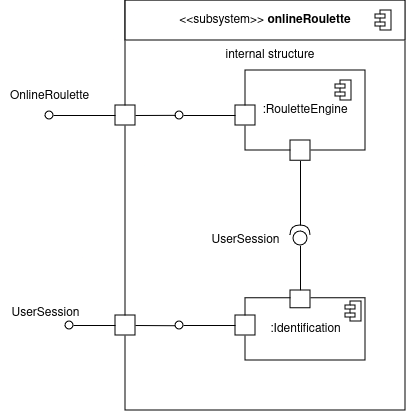

The diagram above was exported from draw.io. Its source (the exported page's mxGraphModel, read from the mxfile embedded in the PNG):
<mxGraphModel dx="5220" dy="4430" grid="0" gridSize="10" guides="1" tooltips="1" connect="1" arrows="1" fold="1" page="0" pageScale="1" pageWidth="827" pageHeight="1169" math="0" shadow="0">
  <root>
    <mxCell id="0" />
    <mxCell id="1" parent="0" />
    <mxCell id="pcGgtBCD9HRHvsM6WDoZ-45" value="" style="rounded=0;whiteSpace=wrap;html=1;" vertex="1" parent="1">
      <mxGeometry x="1840" y="350" width="280" height="410" as="geometry" />
    </mxCell>
    <mxCell id="pcGgtBCD9HRHvsM6WDoZ-46" value="&amp;lt;&amp;lt;subsystem&amp;gt;&amp;gt; &lt;b&gt;onlineRoulette&lt;/b&gt;" style="rounded=0;whiteSpace=wrap;html=1;" vertex="1" parent="1">
      <mxGeometry x="1840" y="350" width="280" height="40" as="geometry" />
    </mxCell>
    <mxCell id="pcGgtBCD9HRHvsM6WDoZ-47" value=":RouletteEngine" style="rounded=0;whiteSpace=wrap;html=1;" vertex="1" parent="1">
      <mxGeometry x="1960" y="420" width="120" height="80" as="geometry" />
    </mxCell>
    <mxCell id="pcGgtBCD9HRHvsM6WDoZ-48" value="" style="shape=module;jettyWidth=10;jettyHeight=4;" vertex="1" parent="1">
      <mxGeometry x="2090" y="360.0000000000001" width="16" height="20" as="geometry" />
    </mxCell>
    <mxCell id="pcGgtBCD9HRHvsM6WDoZ-49" value="" style="shape=module;jettyWidth=10;jettyHeight=4;" vertex="1" parent="1">
      <mxGeometry x="2050" y="430.0000000000001" width="16" height="20" as="geometry" />
    </mxCell>
    <mxCell id="pcGgtBCD9HRHvsM6WDoZ-50" value=":Identification" style="html=1;rounded=0;" vertex="1" parent="1">
      <mxGeometry x="1960" y="647.75" width="120" height="62.25" as="geometry" />
    </mxCell>
    <mxCell id="pcGgtBCD9HRHvsM6WDoZ-51" value="" style="shape=module;jettyWidth=10;jettyHeight=4;" vertex="1" parent="1">
      <mxGeometry x="2060" y="651.0000000000001" width="16" height="20" as="geometry" />
    </mxCell>
    <mxCell id="pcGgtBCD9HRHvsM6WDoZ-52" value="" style="html=1;rounded=0;" vertex="1" parent="1">
      <mxGeometry x="1830" y="455" width="20" height="20" as="geometry" />
    </mxCell>
    <mxCell id="pcGgtBCD9HRHvsM6WDoZ-53" value="" style="endArrow=none;html=1;rounded=0;align=center;verticalAlign=top;endFill=0;labelBackgroundColor=none;endSize=2;" edge="1" parent="1" source="pcGgtBCD9HRHvsM6WDoZ-52" target="pcGgtBCD9HRHvsM6WDoZ-54">
      <mxGeometry relative="1" as="geometry" />
    </mxCell>
    <mxCell id="pcGgtBCD9HRHvsM6WDoZ-54" value="" style="ellipse;html=1;fontSize=11;align=center;fillColor=none;points=[];aspect=fixed;resizable=0;verticalAlign=bottom;labelPosition=center;verticalLabelPosition=top;flipH=1;" vertex="1" parent="1">
      <mxGeometry x="1760" y="461" width="8" height="8" as="geometry" />
    </mxCell>
    <mxCell id="pcGgtBCD9HRHvsM6WDoZ-55" value="" style="html=1;rounded=0;" vertex="1" parent="1">
      <mxGeometry x="1830" y="665.01" width="20" height="20" as="geometry" />
    </mxCell>
    <mxCell id="pcGgtBCD9HRHvsM6WDoZ-56" value="" style="endArrow=none;html=1;rounded=0;align=center;verticalAlign=top;endFill=0;labelBackgroundColor=none;endSize=2;" edge="1" parent="1" source="pcGgtBCD9HRHvsM6WDoZ-55" target="pcGgtBCD9HRHvsM6WDoZ-57">
      <mxGeometry relative="1" as="geometry" />
    </mxCell>
    <mxCell id="pcGgtBCD9HRHvsM6WDoZ-57" value="" style="ellipse;html=1;fontSize=11;align=center;fillColor=none;points=[];aspect=fixed;resizable=0;verticalAlign=bottom;labelPosition=center;verticalLabelPosition=top;flipH=1;" vertex="1" parent="1">
      <mxGeometry x="1780" y="671" width="8" height="8" as="geometry" />
    </mxCell>
    <mxCell id="pcGgtBCD9HRHvsM6WDoZ-58" value="" style="html=1;rounded=0;" vertex="1" parent="1">
      <mxGeometry x="1950" y="455" width="20" height="20" as="geometry" />
    </mxCell>
    <mxCell id="pcGgtBCD9HRHvsM6WDoZ-59" value="" style="endArrow=none;html=1;rounded=0;align=center;verticalAlign=top;endFill=0;labelBackgroundColor=none;endSize=2;" edge="1" parent="1" source="pcGgtBCD9HRHvsM6WDoZ-58" target="pcGgtBCD9HRHvsM6WDoZ-60">
      <mxGeometry relative="1" as="geometry" />
    </mxCell>
    <mxCell id="pcGgtBCD9HRHvsM6WDoZ-60" value="" style="ellipse;html=1;fontSize=11;align=center;fillColor=none;points=[];aspect=fixed;resizable=0;verticalAlign=bottom;labelPosition=center;verticalLabelPosition=top;flipH=1;" vertex="1" parent="1">
      <mxGeometry x="1890" y="461" width="8" height="8" as="geometry" />
    </mxCell>
    <mxCell id="pcGgtBCD9HRHvsM6WDoZ-61" value="" style="endArrow=none;html=1;rounded=0;exitX=1;exitY=0.5;exitDx=0;exitDy=0;exitPerimeter=0;entryX=0.5;entryY=1;entryDx=0;entryDy=0;" edge="1" parent="1" source="pcGgtBCD9HRHvsM6WDoZ-69" target="pcGgtBCD9HRHvsM6WDoZ-71">
      <mxGeometry width="50" height="50" relative="1" as="geometry">
        <mxPoint x="1720" y="390" as="sourcePoint" />
        <mxPoint x="1770" y="340" as="targetPoint" />
      </mxGeometry>
    </mxCell>
    <mxCell id="pcGgtBCD9HRHvsM6WDoZ-62" value="" style="endArrow=none;html=1;rounded=0;exitX=0.5;exitY=0;exitDx=0;exitDy=0;entryX=0;entryY=0.5;entryDx=0;entryDy=0;entryPerimeter=0;" edge="1" parent="1" source="pcGgtBCD9HRHvsM6WDoZ-70" target="pcGgtBCD9HRHvsM6WDoZ-69">
      <mxGeometry width="50" height="50" relative="1" as="geometry">
        <mxPoint x="1730" y="400" as="sourcePoint" />
        <mxPoint x="1780" y="350" as="targetPoint" />
      </mxGeometry>
    </mxCell>
    <mxCell id="pcGgtBCD9HRHvsM6WDoZ-63" value="" style="endArrow=none;html=1;rounded=0;exitX=1.051;exitY=0.528;exitDx=0;exitDy=0;exitPerimeter=0;entryX=1;entryY=0.5;entryDx=0;entryDy=0;" edge="1" parent="1" source="pcGgtBCD9HRHvsM6WDoZ-67" target="pcGgtBCD9HRHvsM6WDoZ-55">
      <mxGeometry width="50" height="50" relative="1" as="geometry">
        <mxPoint x="1740" y="520" as="sourcePoint" />
        <mxPoint x="1790" y="470" as="targetPoint" />
      </mxGeometry>
    </mxCell>
    <mxCell id="pcGgtBCD9HRHvsM6WDoZ-64" value="" style="endArrow=none;html=1;rounded=0;entryX=0.958;entryY=0.481;entryDx=0;entryDy=0;entryPerimeter=0;exitX=1;exitY=0.5;exitDx=0;exitDy=0;" edge="1" parent="1" source="pcGgtBCD9HRHvsM6WDoZ-52" target="pcGgtBCD9HRHvsM6WDoZ-60">
      <mxGeometry width="50" height="50" relative="1" as="geometry">
        <mxPoint x="1750" y="420" as="sourcePoint" />
        <mxPoint x="1800" y="370" as="targetPoint" />
      </mxGeometry>
    </mxCell>
    <mxCell id="pcGgtBCD9HRHvsM6WDoZ-65" value="" style="html=1;rounded=0;" vertex="1" parent="1">
      <mxGeometry x="1950" y="665.01" width="20" height="20.01" as="geometry" />
    </mxCell>
    <mxCell id="pcGgtBCD9HRHvsM6WDoZ-66" value="" style="endArrow=none;html=1;rounded=0;align=center;verticalAlign=top;endFill=0;labelBackgroundColor=none;endSize=2;" edge="1" parent="1" source="pcGgtBCD9HRHvsM6WDoZ-65" target="pcGgtBCD9HRHvsM6WDoZ-67">
      <mxGeometry relative="1" as="geometry" />
    </mxCell>
    <mxCell id="pcGgtBCD9HRHvsM6WDoZ-67" value="" style="ellipse;html=1;fontSize=11;align=center;fillColor=none;points=[];aspect=fixed;resizable=0;verticalAlign=bottom;labelPosition=center;verticalLabelPosition=top;flipH=1;" vertex="1" parent="1">
      <mxGeometry x="1890" y="671" width="8" height="8" as="geometry" />
    </mxCell>
    <mxCell id="pcGgtBCD9HRHvsM6WDoZ-68" value="internal structure" style="text;html=1;align=center;verticalAlign=middle;whiteSpace=wrap;rounded=0;" vertex="1" parent="1">
      <mxGeometry x="1920" y="390" width="130" height="30" as="geometry" />
    </mxCell>
    <mxCell id="pcGgtBCD9HRHvsM6WDoZ-69" value="" style="shape=providedRequiredInterface;html=1;verticalLabelPosition=bottom;sketch=0;rotation=-90;" vertex="1" parent="1">
      <mxGeometry x="2005" y="575" width="20" height="20" as="geometry" />
    </mxCell>
    <mxCell id="pcGgtBCD9HRHvsM6WDoZ-70" value="" style="html=1;rounded=0;" vertex="1" parent="1">
      <mxGeometry x="2005" y="640" width="20" height="17.75" as="geometry" />
    </mxCell>
    <mxCell id="pcGgtBCD9HRHvsM6WDoZ-71" value="" style="html=1;rounded=0;" vertex="1" parent="1">
      <mxGeometry x="2005" y="490" width="20" height="20.25" as="geometry" />
    </mxCell>
    <mxCell id="pcGgtBCD9HRHvsM6WDoZ-72" value="OnlineRoulette" style="text;html=1;align=center;verticalAlign=middle;resizable=0;points=[];autosize=1;strokeColor=none;fillColor=none;" vertex="1" parent="1">
      <mxGeometry x="1714" y="431" width="100" height="30" as="geometry" />
    </mxCell>
    <mxCell id="pcGgtBCD9HRHvsM6WDoZ-73" value="UserSession" style="text;html=1;align=center;verticalAlign=middle;resizable=0;points=[];autosize=1;strokeColor=none;fillColor=none;" vertex="1" parent="1">
      <mxGeometry x="1715" y="648" width="90" height="30" as="geometry" />
    </mxCell>
    <mxCell id="pcGgtBCD9HRHvsM6WDoZ-74" value="UserSession" style="text;html=1;align=center;verticalAlign=middle;resizable=0;points=[];autosize=1;strokeColor=none;fillColor=none;" vertex="1" parent="1">
      <mxGeometry x="1915" y="575" width="90" height="30" as="geometry" />
    </mxCell>
  </root>
</mxGraphModel>